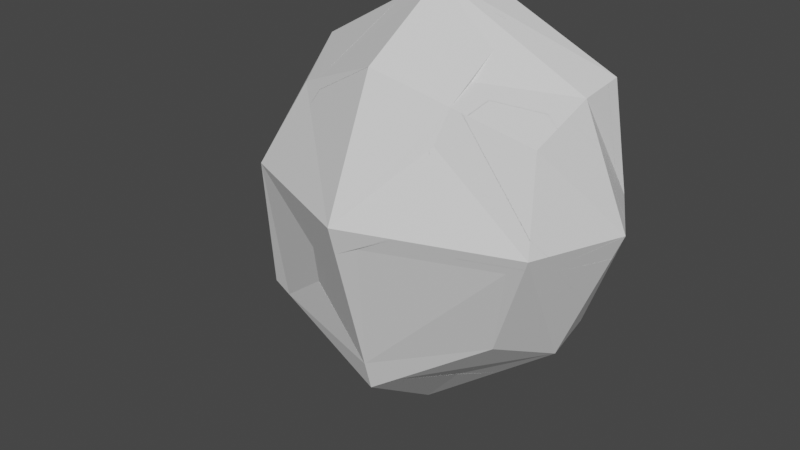 # Source: block_breack_02.blend  (saved by Blender 3.6.13; exported with 4.5.12 LTS)
import bpy
from mathutils import Matrix  # noqa: F401  (used for matrix-valued properties, if any)

bpy.ops.wm.read_factory_settings(use_empty=True)
scene = bpy.context.scene
scene.name = 'Scene'

# ---- collections
col_collection = bpy.data.collections.new('Collection'); scene.collection.children.link(col_collection)

# ---- materials (node trees are filled in below, after node groups)
mat_material_001 = bpy.data.materials.new('Material.001')
mat_material_001.alpha_threshold = 0.0
mat_material_001.use_transparent_shadow = False
mat_material_001.roughness = 0.5
mat_material_001.line_color = (0.0, 0.0, 0.0, 1.0)

# ---- material node trees
mat_material_001.use_nodes = True; mat_material_001.node_tree.nodes.clear()
_N = mat_material_001.node_tree.nodes; _L = mat_material_001.node_tree.links
n0 = _N.new('ShaderNodeOutputMaterial'); n0.name = 'Material Output'; n0.location = (300, 300)
n1 = _N.new('ShaderNodeBsdfPrincipled'); n1.name = 'Principled BSDF'; n1.location = (10, 300)
n1.distribution = 'GGX'
n1.subsurface_method = 'RANDOM_WALK_SKIN'
n1.inputs[3].default_value = 1.45
n1.inputs[27].default_value = (0.0, 0.0, 0.0, 1.0)
n1.inputs[28].default_value = 1.0
_L.new(n1.outputs[0], n0.inputs[0])
n0.is_active_output = True

# ---- world
world_world = bpy.data.worlds.new('World'); scene.world = world_world
world_world.use_nodes = True; world_world.node_tree.nodes.clear()
_N = world_world.node_tree.nodes; _L = world_world.node_tree.links
n0 = _N.new('ShaderNodeOutputWorld'); n0.name = 'World Output'; n0.location = (300, 300)
n1 = _N.new('ShaderNodeBackground'); n1.name = 'Background'; n1.location = (10, 300)
n1.inputs[0].default_value = (0.05088, 0.05088, 0.05088, 1.0)
_L.new(n1.outputs[0], n0.inputs[0])
n0.is_active_output = True
world_world.color = (0.05088, 0.05088, 0.05088)
world_world.use_sun_shadow = False
world_world.sun_shadow_jitter_overblur = 0.0

# ---- meshes
me_msh_rock_all_cell_027 = bpy.data.meshes.new('msh_rock_all_cell.027')
me_msh_rock_all_cell_027.from_pydata([(-0.2072, -0.2632, 0.5527), (0.232, -0.3371, -0.1258), (0.232, 0.2967, -0.5407), (0.2386, -0.4053, 0.1035), (0.4165, -0.2976, -0.001365), (0.7413, 0.1847, -0.06339), (0.6603, 0.07196, -0.04452), (0.2309, 0.4458, -0.4342), (-0.1462, 0.3832, -0.3507), (-0.6831, 0.1241, 0.005782), (-0.4181, 0.2967, -0.2327), (-0.8043, 0.05658, 0.09888), (0.643, 0.2967, -0.2211), (-0.2277, -0.3364, 0.5371), (-0.2194, -0.3371, 0.5297), (-0.6886, -0.1795, 0.1868), (0.2386, -0.4053, 0.1035), (0.4165, -0.2976, -0.001365), (0.6603, 0.07196, -0.04452), (0.2309, 0.4458, -0.4342), (-0.1462, 0.3832, -0.3507), (-0.6831, 0.1241, 0.005782), (-0.4181, 0.2967, -0.2327), (-0.8043, 0.05658, 0.09888), (0.7413, 0.1847, -0.06339), (0.643, 0.2967, -0.2211), (-0.2194, -0.3371, 0.5297), (-0.6886, -0.1795, 0.1868), (-0.2277, -0.3364, 0.5371), (-0.2073, -0.2606, 0.5533), (-0.09458, 0.02409, 0.7039), (0.2297, 0.5964, -0.3266), (0.8572, 0.4162, 0.03157), (0.8468, 0.3356, -0.03458), (0.2131, 0.5964, 0.9155), (0.918, 0.5964, 0.1379), (-0.72, 0.5964, 0.2729), (0.7436, 0.1875, -0.06367), (0.8417, 0.2967, -0.06658), (-0.687, 0.1261, 0.006341), (-0.4244, 0.2967, -0.2297), (-0.8063, 0.05973, 0.0979), (0.6475, 0.2967, -0.2176), (0.2309, 0.4472, -0.4332), (-0.1498, 0.384, -0.3489), (-0.9624, 0.5697, 0.05929), (-0.9507, 0.5964, 0.07432), (-0.9142, 0.2406, 0.03903), (-0.9496, 0.2967, 0.01909), (0.2131, 0.5964, 0.9155), (0.918, 0.5964, 0.1379), (0.7436, 0.1875, -0.06367), (0.8417, 0.2967, -0.06658), (-0.687, 0.1261, 0.006341), (-0.4244, 0.2967, -0.2297), (0.6475, 0.2967, -0.2176), (0.2309, 0.4472, -0.4332), (-0.1498, 0.384, -0.3489), (-0.9624, 0.5697, 0.05929), (-0.9507, 0.5964, 0.07432), (-0.9496, 0.2967, 0.01909), (-0.8063, 0.05973, 0.0979), (-0.72, 0.5964, 0.2729), (0.8572, 0.4162, 0.03157), (0.8468, 0.3356, -0.03458), (-0.9142, 0.2406, 0.03903)], [], [(0, 28, 26, 16, 17, 18, 24), (21, 23, 0, 24, 25, 7, 20, 22), (12, 5, 6, 4, 1, 2), (27, 11, 9, 10, 2, 1), (2, 10, 8, 19), (12, 2, 19), (1, 3, 14, 13, 27), (3, 1, 4), (15, 28, 0, 23), (49, 30, 64, 63, 50), (30, 49, 62), (52, 64, 30, 29, 51), (31, 59, 36, 34, 35), (57, 56, 55, 51, 29, 61, 53, 54), (42, 38, 37), (60, 40, 39, 41, 65), (44, 40, 60, 58, 59, 31, 43), (31, 35, 32, 33, 38, 42, 43), (30, 62, 46, 45, 48, 47, 61, 29)])
_k = set([(3, 4), (3, 14), (4, 6), (5, 6), (5, 12), (7, 20), (7, 25), (8, 10), (8, 19), (9, 10), (9, 11), (11, 27), (12, 19), (13, 14), (13, 27), (15, 23), (15, 28), (16, 17), (16, 26), (17, 18), (18, 24), (20, 22), (21, 22), (21, 23), (24, 25), (26, 28), (32, 33), (32, 35), (33, 38), (34, 35), (34, 36), (36, 59), (37, 38), (37, 42), (39, 40), (39, 41), (40, 44), (41, 65), (42, 43), (43, 44), (45, 46), (45, 48), (46, 62), (47, 48), (47, 61), (49, 50), (49, 62), (50, 63), (51, 52), (51, 55), (52, 64), (53, 54), (53, 61), (54, 57), (55, 56), (56, 57), (58, 59), (58, 60), (60, 65), (63, 64)])
me_msh_rock_all_cell_027.attributes.new('sharp_edge', 'BOOLEAN', 'EDGE').data.foreach_set('value', [ (min(e.vertices), max(e.vertices)) in _k for e in me_msh_rock_all_cell_027.edges])
_uv = me_msh_rock_all_cell_027.uv_layers.new(name='UVMap')
_uv.uv.foreach_set('vector', [1.0, 1.0, 0.864, 0.864, 0.8698, 0.8627, 0.3929, 0.05081, 0.4846, 0.1654, 0.5222, 0.4499, 0.5387, 0.5387, 0.3849, 0.07464, 0.3952, 0.0, 1.0, 0.0, 1.0, 0.5387, 0.8408, 0.5721, 0.9172, 0.5187, 0.9924, 0.3815, 0.3372, 0.2519, 0.2993, 0.625, 0.3135, 0.651, 0.3057, 0.6763, 0.2769, 0.75, 0.25, 0.75, 0.25, 0.625, 0.1428, 0.75, 0.1383, 0.6895, 0.1538, 0.6696, 0.1854, 0.625, 0.25, 0.625, 0.25, 0.75, 0.25, 0.625, 0.1854, 0.625, 0.2138, 0.5936, 0.25, 0.5628, 0.2993, 0.625, 0.25, 0.625, 0.25, 0.5628, 0.375, 0.875, 0.3955, 0.875, 0.4236, 0.9322, 0.4242, 0.9333, 0.375, 0.9822, 0.3955, 0.875, 0.375, 0.875, 0.375, 0.8481, 0.6755, 0.5124, 1.0, 0.864, 1.0, 1.0, 0.3952, 0.3952, 0.92, 0.92, 0.0, 0.0, 0.5706, 0.0, 0.6972, 0.1509, 0.9836, 0.4639, 1.0, 0.0, 1.0, 0.92, 0.08024, 0.0, 0.7284, 0.5778, 0.5706, 0.5706, 0.0, 0.0, 1.0, 0.0, 1.0, 0.5395, 0.375, 0.375, 0.375, 0.2623, 0.3988, 0.2824, 0.4657, 0.3698, 0.375, 0.4573, 0.3861, 0.3799, 0.6002, 0.5183, 0.7276, 0.572, 0.5395, 0.5395, 0.0, 0.0, 0.6069, 0.0, 0.6905, 0.0734, 0.9131, 0.2488, 0.2999, 0.625, 0.3232, 0.625, 0.3137, 0.6503, 0.1325, 0.625, 0.1847, 0.625, 0.1534, 0.6691, 0.1383, 0.6887, 0.134, 0.6401, 0.2135, 0.5933, 0.1847, 0.625, 0.1325, 0.625, 0.1361, 0.5131, 0.1373, 0.5, 0.25, 0.5, 0.25, 0.5622, 0.25, 0.5, 0.3323, 0.5, 0.3262, 0.5722, 0.3241, 0.6079, 0.3232, 0.625, 0.2999, 0.625, 0.25, 0.5622, 1.0, 0.0, 1.0, 0.9198, 0.4503, 0.3702, 0.3531, 0.2302, 0.7795, 0.2224, 0.9068, 0.2546, 0.3931, 0.0, 1.0, 0.0])
me_msh_rock_all_cell_027.materials.append(mat_material_001)
me_msh_rock_all_cell_027.update()
me_msh_rock_all_cell_028 = bpy.data.meshes.new('msh_rock_all_cell.028')
me_msh_rock_all_cell_028.from_pydata([(-0.5438, 0.04724, 0.2942), (0.3475, -0.05493, -0.5585), (0.3928, -0.01482, -0.5799), (0.4456, 0.036, -0.5482), (0.3404, 0.04724, 0.7892), (0.4421, 0.04724, -0.557), (0.4456, 0.04724, -0.5533), (0.4115, 0.04724, -0.5888), (-0.2495, 0.04724, -0.2824), (-0.7265, 0.01222, -0.06114), (-0.7387, -0.01687, -0.05538), (-0.7117, 0.04724, -0.06792), (0.4455, 0.04724, -0.3844), (0.4387, 0.04724, -0.2931), (0.4013, 0.04724, 0.2065), (0.3882, 0.04724, 0.3803), (-0.7431, -0.02741, -0.05323), (-0.7114, -0.04602, 0.03576), (-0.5594, -0.102, 0.2686), (0.06891, -0.2281, 0.6211), (0.3401, 0.03146, 0.7885), (0.3579, 0.04724, 0.7814), (-0.282, -0.1565, 0.4178), (-0.2495, 0.04724, -0.2824), (-0.7117, 0.04724, -0.06792), (0.4455, 0.04724, -0.3844), (0.4387, 0.04724, -0.2931), (0.4013, 0.04724, 0.2065), (0.3882, 0.04724, 0.3803), (-0.7387, -0.01687, -0.05538), (-0.7431, -0.02741, -0.05323), (-0.7114, -0.04602, 0.03576), (-0.7265, 0.01222, -0.06114), (0.06891, -0.2281, 0.6211), (0.3401, 0.03146, 0.7885), (0.3579, 0.04724, 0.7814), (0.4115, 0.04724, -0.5888), (-0.5594, -0.102, 0.2686), (-0.282, -0.1565, 0.4178), (0.4456, 0.04724, -0.5533), (0.4421, 0.04724, -0.557), (-0.3914, -0.7025, 0.05904), (0.3457, -0.05673, -0.5587), (-0.07627, -0.6596, -0.636), (-0.5752, -0.2525, 0.2428), (-0.3347, -0.9895, -0.4673), (-0.45, -0.9044, -0.3926), (-0.5658, -0.8186, -0.3171), (-0.7871, -0.3423, -0.173), (-0.8048, -0.2182, -0.1096), (-0.8124, -0.2525, -0.1215), (-0.775, -0.08141, -0.0623), (-0.7441, -0.0294, -0.05313), (-0.2196, -0.7157, 0.1528), (0.05207, -0.2525, 0.6105), (0.06696, -0.23, 0.6199), (-0.261, -0.8102, -0.04802), (-0.2358, -0.7433, 0.1256), (-0.7136, -0.04725, 0.03238), (-0.5596, -0.1038, 0.2683), (-0.2859, -0.1578, 0.4155), (-0.3347, -0.9895, -0.4673), (-0.45, -0.9044, -0.3926), (-0.5658, -0.8186, -0.3171), (-0.7871, -0.3423, -0.173), (-0.8048, -0.2182, -0.1096), (-0.8124, -0.2525, -0.1215), (-0.775, -0.08141, -0.0623), (-0.7441, -0.0294, -0.05313), (-0.2196, -0.7157, 0.1528), (0.05207, -0.2525, 0.6105), (-0.2358, -0.7433, 0.1256), (-0.7136, -0.04725, 0.03238), (-0.5596, -0.1038, 0.2683), (-0.261, -0.8102, -0.04802), (0.06696, -0.23, 0.6199), (-0.2859, -0.1578, 0.4155)], [], [(3, 40, 39), (36, 40, 3, 2), (2, 29, 32, 23, 36), (23, 32, 24), (3, 39, 25), (26, 3, 25), (27, 2, 3, 26), (28, 1, 2, 27), (29, 2, 1, 30), (34, 33, 1, 28, 35), (37, 0, 11, 9, 10, 16, 31), (11, 0, 4, 21, 15, 14, 13, 12, 6, 5, 7, 8), (21, 4, 20), (20, 4, 0, 37, 38, 19), (22, 18, 17, 30, 1, 33), (69, 71, 74, 61, 43, 42, 75, 70), (62, 43, 61), (64, 43, 62, 63), (65, 43, 64, 66), (68, 42, 43, 65, 67), (72, 52, 51, 49, 50, 44, 73), (45, 56, 57, 41, 47, 46), (54, 44, 41, 57, 53), (73, 44, 54, 55, 76), (47, 41, 44, 50, 48), (60, 75, 42, 68, 58, 59)])
_k = set([(5, 6), (5, 7), (6, 12), (7, 8), (8, 11), (9, 10), (9, 11), (10, 16), (12, 13), (13, 14), (14, 15), (15, 21), (16, 31), (17, 18), (17, 30), (18, 22), (19, 20), (19, 38), (20, 21), (22, 33), (23, 24), (23, 36), (24, 32), (25, 26), (25, 39), (26, 27), (27, 28), (28, 35), (29, 30), (29, 32), (31, 37), (33, 34), (34, 35), (36, 40), (37, 38), (39, 40), (45, 46), (45, 56), (46, 47), (47, 48), (48, 50), (49, 50), (49, 51), (51, 52), (52, 72), (53, 54), (53, 57), (54, 55), (55, 76), (56, 57), (58, 59), (58, 68), (59, 60), (60, 75), (61, 62), (61, 74), (62, 63), (63, 64), (64, 66), (65, 66), (65, 67), (67, 68), (69, 70), (69, 71), (70, 75), (71, 74), (72, 73), (73, 76)])
me_msh_rock_all_cell_028.attributes.new('sharp_edge', 'BOOLEAN', 'EDGE').data.foreach_set('value', [ (min(e.vertices), max(e.vertices)) in _k for e in me_msh_rock_all_cell_028.edges])
_uv = me_msh_rock_all_cell_028.uv_layers.new(name='UVMap')
_uv.uv.foreach_set('vector', [1.0, 0.0, 1.0, 0.1848, 0.816, 0.0, 1.0, 0.5557, 0.1848, 0.1848, 0.0, 0.0, 1.0, 0.0, 0.0, 0.0, 0.7418, 0.0, 1.0, 0.2605, 1.0, 0.5665, 0.5557, 0.5557, 0.5665, 0.5665, 0.2605, 0.2605, 0.5644, 0.2699, 1.0, 0.0, 1.0, 0.184, 0.8172, 0.0, 1.0, 0.8161, 1.0, 1.0, 0.8172, 0.8172, 0.4457, 0.0, 1.0, 0.0, 1.0, 1.0, 0.8161, 0.8161, 0.3282, 0.0, 1.0, 0.0, 1.0, 1.0, 0.4457, 0.4457, 1.0, 0.2582, 1.0, 1.0, 0.0, 0.0, 0.7369, 0.0, 0.8315, 0.7954, 0.1562, 0.0, 1.0, 0.0, 1.0, 0.6718, 0.8779, 0.8366, 0.625, 0.1878, 0.625, 0.25, 0.5626, 0.25, 0.5645, 0.2346, 0.5662, 0.2218, 0.5668, 0.2171, 0.5819, 0.2086, 0.5626, 0.25, 0.625, 0.25, 0.625, 0.375, 0.625, 0.377, 0.5846, 0.3803, 0.567, 0.3817, 0.5155, 0.3854, 0.5055, 0.3859, 0.4898, 0.3866, 0.4895, 0.3863, 0.4873, 0.3832, 0.5208, 0.3108, 0.748, 0.5, 0.75, 0.5, 0.75, 0.5066, 0.75, 0.5066, 0.75, 0.5, 0.875, 0.5, 0.875, 0.5622, 0.8361, 0.5851, 0.7867, 0.6148, 0.6483, 0.3015, 0.6127, 0.04067, 0.7154, 0.5697, 0.7369, 0.7369, 1.0, 1.0, 0.1562, 0.1562, 0.491, 0.491, 0.5205, 0.4697, 0.688, 0.4179, 1.0, 0.5226, 1.0, 1.0, 1.0, 1.0, 0.1566, 0.1566, 0.1853, 0.1634, 1.0, 0.646, 1.0, 1.0, 0.5226, 0.5226, 1.0, 0.3268, 1.0, 1.0, 0.646, 0.646, 0.6753, 0.5363, 1.0, 0.3102, 1.0, 1.0, 0.3268, 0.3268, 0.7692, 0.303, 0.2628, 0.0, 1.0, 0.0, 1.0, 1.0, 0.3102, 0.3102, 0.2665, 0.08605, 0.5813, 0.208, 0.5668, 0.2163, 0.5665, 0.1934, 0.5664, 0.1387, 0.5665, 0.125, 0.625, 0.125, 0.625, 0.187, 0.5127, 0.9608, 0.5936, 0.9697, 0.625, 0.9722, 0.625, 1.0, 0.546, 1.0, 0.528, 0.9793, 0.7888, 0.625, 0.875, 0.625, 0.875, 0.75, 0.8472, 0.75, 0.8431, 0.7419, 0.875, 0.563, 0.875, 0.625, 0.7888, 0.625, 0.7869, 0.6156, 0.8366, 0.5856, 0.546, 0.0, 0.625, 0.0, 0.625, 0.125, 0.5665, 0.125, 0.5605, 0.1045, 0.6505, 0.3029, 1.0, 0.1566, 1.0, 1.0, 0.2628, 0.2628, 0.4235, 0.2835, 0.9597, 0.3877])
me_msh_rock_all_cell_028.materials.append(mat_material_001)
me_msh_rock_all_cell_028.update()
me_msh_rock_all_cell_017 = bpy.data.meshes.new('msh_rock_all_cell.017')
me_msh_rock_all_cell_017.from_pydata([(0.4852, -0.2705, -0.3414), (0.6706, 0.4793, -0.4155), (-0.8105, -0.3794, -0.2401), (-0.6982, -0.09423, -0.08958), (0.669, 0.1795, -0.5252), (-0.1471, 0.3817, 0.4901), (-0.2194, 0.4668, 0.463), (-0.6261, -0.2401, 0.1882), (-0.2737, 0.4157, 0.4314), (0.9133, 0.3681, 0.3132), (0.8264, 0.4793, 0.2779), (-0.1947, 0.4793, 0.4542), (-0.3657, -0.523, -0.6886), (-0.1861, -0.4143, -0.7945), (-0.8275, -0.4543, -0.2592), (0.1388, 0.06841, -0.8569), (0.05689, -0.0457, -0.8377), (0.2538, 0.2988, -0.7622), (0.2385, 0.1795, -0.86), (-0.3879, 0.4793, 0.1197), (0.3147, 0.4793, -0.6557), (-0.2762, 0.4793, 0.3747), (-0.2645, 0.4793, 0.4006), (-0.2544, 0.4793, 0.4225), (-0.2433, 0.4793, 0.4338), (-0.7308, -0.5964, 0.0985), (-0.3385, -0.8073, 0.2684), (0.03395, -0.7313, 0.4594), (-0.1977, -0.7704, 0.3415), (0.6808, -0.4591, 0.3521), (0.7661, -0.4231, 0.3378), (0.8011, -0.3629, 0.332), (1.01, 0.1795, 0.2972), (1.001, 0.2393, 0.2985), (-0.2194, 0.4793, 0.4576), (-0.7677, -0.5441, -0.0313), (-0.8308, -0.4543, -0.2544), (0.9133, 0.3681, 0.3132), (0.8264, 0.4793, 0.2779), (-0.3879, 0.4793, 0.1197), (-0.2762, 0.4793, 0.3747), (-0.8308, -0.4543, -0.2544), (-0.8275, -0.4543, -0.2592), (-0.3657, -0.523, -0.6886), (0.1388, 0.06841, -0.8569), (0.05689, -0.0457, -0.8377), (0.2385, 0.1795, -0.86), (0.2538, 0.2988, -0.7622), (0.3147, 0.4793, -0.6557), (-0.3385, -0.8073, 0.2684), (-0.1977, -0.7704, 0.3415), (0.7661, -0.4231, 0.3378), (0.8011, -0.3629, 0.332), (1.01, 0.1795, 0.2972), (1.001, 0.2393, 0.2985), (-0.1947, 0.4793, 0.4542), (-0.2194, 0.4793, 0.4576), (-0.7677, -0.5441, -0.0313), (-0.2645, 0.4793, 0.4006), (-0.2544, 0.4793, 0.4225), (-0.2433, 0.4793, 0.4338), (-0.7308, -0.5964, 0.0985), (-0.1861, -0.4143, -0.7945), (0.03395, -0.7313, 0.4594), (0.6808, -0.4591, 0.3521)], [], [(42, 41, 2, 44, 45, 13, 43), (49, 50, 63, 5, 7, 61), (46, 44, 2, 39, 48, 47), (3, 39, 2), (3, 40, 39), (7, 58, 40, 3), (8, 59, 58, 7), (8, 60, 59), (6, 8, 5), (8, 7, 5), (2, 41, 57, 3), (5, 63, 64), (54, 37, 5, 64, 51, 52, 53), (56, 6, 5, 55), (60, 8, 6, 56), (57, 61, 7, 3), (18, 4, 0, 62, 16, 15), (20, 1, 4, 18, 17), (14, 12, 26, 25, 35, 36), (62, 0, 30, 29, 27, 28, 26, 12), (0, 4, 32, 31, 30), (32, 4, 1, 38, 9, 33), (55, 5, 37, 10), (19, 21, 22, 23, 24, 34, 11, 38, 1, 20)])
_k = set([(9, 33), (9, 38), (10, 37), (10, 55), (11, 34), (11, 38), (12, 14), (12, 62), (13, 43), (13, 45), (14, 36), (15, 16), (15, 18), (16, 62), (17, 18), (17, 20), (19, 20), (19, 21), (21, 22), (22, 23), (23, 24), (24, 34), (25, 26), (25, 35), (26, 28), (27, 28), (27, 29), (29, 30), (30, 31), (31, 32), (32, 33), (35, 36), (37, 54), (39, 40), (39, 48), (40, 58), (41, 42), (41, 57), (42, 43), (44, 45), (44, 46), (46, 47), (47, 48), (49, 50), (49, 61), (50, 63), (51, 52), (51, 64), (52, 53), (53, 54), (55, 56), (56, 60), (57, 61), (58, 59), (59, 60), (63, 64)])
me_msh_rock_all_cell_017.attributes.new('sharp_edge', 'BOOLEAN', 'EDGE').data.foreach_set('value', [ (min(e.vertices), max(e.vertices)) in _k for e in me_msh_rock_all_cell_017.edges])
_uv = me_msh_rock_all_cell_017.uv_layers.new(name='UVMap')
_uv.uv.foreach_set('vector', [0.8575, 0.002502, 0.8619, 0.0, 1.0, 0.0, 1.0, 0.5385, 0.8391, 0.5058, 0.4271, 0.05893, 0.3244, 0.03549, 0.5677, 0.08581, 0.7326, 0.1142, 1.0, 0.1443, 1.0, 1.0, 0.0, 0.0, 0.5248, 0.0, 0.6636, 0.5718, 0.5385, 0.5385, 0.0, 0.0, 0.9447, 0.0, 0.9889, 0.5191, 0.7921, 0.5397, 1.0, 0.0, 0.9447, 0.9447, 0.0, 0.0, 0.0, 0.0, 0.9193, 0.0, 0.9194, 0.9194, 1.0, 0.0, 1.0, 0.9346, 0.9193, 0.9193, 0.0, 0.0, 1.0, 0.0, 1.0, 0.5583, 0.9346, 0.9346, 0.0, 0.0, 0.0, 0.0, 0.5581, 0.0, 0.5583, 0.5583, 0.0, 0.0, 1.0, 0.0, 1.0, 1.0, 0.0, 0.0, 1.0, 0.0, 1.0, 1.0, 1.0, 0.0, 0.9836, 0.1473, 0.4546, 0.0, 0.0, 0.0, 1.0, 1.0, 0.1443, 0.1443, 1.0, 0.3538, 0.9006, 0.1033, 1.0, 0.1721, 1.0, 1.0, 0.3538, 0.3538, 0.3826, 0.2871, 0.4298, 0.2598, 0.8542, 0.09687, 0.8019, 0.0, 1.0, 0.0, 1.0, 1.0, 0.3404, 0.3404, 0.5581, 0.5581, 0.0, 0.0, 1.0, 0.0, 1.0, 0.1981, 0.4546, 0.4546, 0.4752, 0.0, 1.0, 0.0, 1.0, 1.0, 0.3233, 0.625, 0.375, 0.625, 0.375, 0.75, 0.2771, 0.75, 0.3058, 0.6764, 0.3137, 0.6508, 0.3324, 0.5, 0.375, 0.5, 0.375, 0.625, 0.3233, 0.625, 0.3263, 0.5723, 0.4241, 0.9327, 0.3957, 0.875, 0.4814, 0.875, 0.4619, 0.9227, 0.4484, 0.9266, 0.4243, 0.9332, 0.375, 0.8479, 0.375, 0.75, 0.4788, 0.75, 0.4822, 0.7606, 0.498, 0.835, 0.486, 0.8586, 0.4814, 0.875, 0.3957, 0.875, 0.375, 0.75, 0.375, 0.625, 0.4776, 0.625, 0.4792, 0.7363, 0.4788, 0.75, 0.4776, 0.625, 0.375, 0.625, 0.375, 0.5, 0.462, 0.5, 0.472, 0.5483, 0.4763, 0.6036, 0.3404, 0.0, 0.0, 0.0, 0.8279, 0.0, 0.7597, 0.6693, 0.4658, 0.37, 0.4839, 0.3811, 0.4857, 0.3823, 0.4872, 0.3832, 0.488, 0.3844, 0.4896, 0.3868, 0.4892, 0.3894, 0.462, 0.5, 0.375, 0.5, 0.375, 0.4574])
me_msh_rock_all_cell_017.materials.append(mat_material_001)
me_msh_rock_all_cell_017.update()
me_msh_rock_all_cell_018 = bpy.data.meshes.new('msh_rock_all_cell.018')
me_msh_rock_all_cell_018.from_pydata([(0.05087, 0.4477, -0.5297), (-0.3723, -0.1558, -0.6065), (0.2205, 0.4542, -0.4906), (0.1482, 0.5385, -0.5168), (0.09379, 0.4862, -0.5491), (-0.2579, -0.1684, -0.7928), (0.01136, -0.382, 0.3895), (0.03605, 0.2518, 0.8064), (0.03605, -0.7969, -0.5057), (-0.6073, -0.5304, -0.5057), (-0.4175, -0.5258, -0.7975), (-0.631, -0.4867, -0.4379), (-0.3623, -0.5245, -0.8822), (0.1697, -0.699, -0.6393), (0.03018, -0.7356, -0.7119), (-0.5818, -0.3663, -0.1568), (-0.5575, -0.3071, -0.0185), (-0.532, -0.2395, 0.1571), (-0.3001, 0.1552, 0.5469), (-0.2285, 0.2742, 0.6521), (-0.2434, 0.2518, 0.6426), (0.4015, -0.66, -0.5211), (0.4065, -0.664, -0.5057), (0.5033, -0.382, 0.01654), (0.5497, -0.2903, 0.2404), (0.5399, -0.07958, 0.3347), (0.543, 0.1299, 0.475), (-0.2235, 0.2791, 0.6552), (-0.2153, 0.287, 0.6603), (0.04204, 0.5332, 0.8191), (0.06265, 0.5515, 0.8108), (0.1409, 0.5515, -0.23), (0.1727, 0.5515, 0.1013), (0.1482, 0.5515, -0.3269), (0.1901, 0.5515, 0.4097), (0.4492, 0.2518, 0.6035), (0.3757, 0.3441, 0.6585), (0.2087, 0.5515, 0.745), (-0.6073, -0.5304, -0.5057), (-0.631, -0.4867, -0.4379), (0.1697, -0.699, -0.6393), (0.03018, -0.7356, -0.7119), (-0.5818, -0.3663, -0.1568), (-0.5575, -0.3071, -0.0185), (-0.532, -0.2395, 0.1571), (-0.3001, 0.1552, 0.5469), (-0.2434, 0.2518, 0.6426), (0.4015, -0.66, -0.5211), (0.4065, -0.664, -0.5057), (0.5033, -0.382, 0.01654), (0.5497, -0.2903, 0.2404), (0.5399, -0.07958, 0.3347), (0.543, 0.1299, 0.475), (-0.2235, 0.2791, 0.6552), (-0.2153, 0.287, 0.6603), (0.04204, 0.5332, 0.8191), (0.06265, 0.5515, 0.8108), (0.4492, 0.2518, 0.6035), (0.3757, 0.3441, 0.6585), (-0.2285, 0.2742, 0.6521), (0.1409, 0.5515, -0.23), (-0.4175, -0.5258, -0.7975), (-0.3623, -0.5245, -0.8822), (0.1482, 0.5515, -0.3269), (0.1727, 0.5515, 0.1013), (0.1901, 0.5515, 0.4097), (0.2087, 0.5515, 0.745)], [], [(1, 61, 9, 39), (5, 62, 61, 1), (51, 50, 49, 48, 47, 2, 52), (42, 1, 39), (0, 4, 1), (4, 5, 1), (5, 2, 47, 40, 41, 62), (0, 1, 42, 43, 44, 45, 46, 59), (53, 4, 0, 59), (3, 54, 55, 56, 60), (3, 4, 53, 54), (63, 64, 2, 3), (2, 64, 65), (57, 52, 2, 65, 37, 58), (3, 60, 63), (31, 30, 66, 34, 32, 33), (38, 8, 6, 17, 16, 15, 11), (6, 7, 20, 18, 17), (35, 7, 6, 24, 25, 26), (66, 30, 29, 7, 35, 36), (27, 19, 20, 7, 29, 28), (14, 8, 38, 10, 12), (8, 14, 13, 21, 22), (6, 8, 22, 23, 24), (3, 2, 5, 4)])
_k = set([(9, 39), (9, 61), (10, 12), (10, 38), (11, 15), (11, 38), (12, 14), (13, 14), (13, 21), (15, 16), (16, 17), (17, 18), (18, 20), (19, 20), (19, 27), (21, 22), (22, 23), (23, 24), (24, 25), (25, 26), (26, 35), (27, 28), (28, 29), (29, 30), (30, 31), (31, 33), (32, 33), (32, 34), (34, 66), (35, 36), (36, 66), (37, 58), (37, 65), (39, 42), (40, 41), (40, 47), (41, 62), (42, 43), (43, 44), (44, 45), (45, 46), (46, 59), (47, 48), (48, 49), (49, 50), (50, 51), (51, 52), (52, 57), (53, 54), (53, 59), (54, 55), (55, 56), (56, 60), (57, 58), (60, 63), (61, 62), (63, 64), (64, 65)])
me_msh_rock_all_cell_018.attributes.new('sharp_edge', 'BOOLEAN', 'EDGE').data.foreach_set('value', [ (min(e.vertices), max(e.vertices)) in _k for e in me_msh_rock_all_cell_018.edges])
_uv = me_msh_rock_all_cell_018.uv_layers.new(name='UVMap')
_uv.uv.foreach_set('vector', [1.0, 0.0, 1.0, 0.5354, 0.5851, 0.127, 0.5214, 0.0, 1.0, 0.0, 1.0, 0.5248, 0.5354, 0.5354, 0.0, 0.0, 0.6065, 0.3039, 0.5722, 0.03395, 0.6427, 0.263, 0.8594, 0.8482, 0.8563, 0.8563, 0.0, 0.0, 0.7095, 0.0, 0.6954, 0.0, 1.0, 0.0, 1.0, 0.4786, 0.0, 0.0, 1.0, 0.0, 1.0, 1.0, 0.0, 0.0, 1.0, 0.0, 1.0, 1.0, 1.0, 1.0, 0.0, 0.0, 0.8563, 0.0, 0.7821, 0.1258, 0.836, 0.3248, 0.5248, 0.5248, 1.0, 0.0, 1.0, 1.0, 0.6954, 0.6954, 0.7155, 0.6017, 0.734, 0.4828, 0.2186, 0.2186, 0.1601, 0.03876, 0.1554, 0.0, 0.8489, 0.8489, 0.0, 0.0, 1.0, 0.0, 1.0, 0.8446, 1.0, 0.0, 1.0, 0.849, 0.2198, 0.1832, 0.1738, 0.1313, 0.7932, 0.0, 0.0, 0.0, 1.0, 0.0, 1.0, 0.8489, 0.849, 0.849, 0.2058, 0.0, 1.0, 0.3399, 1.0, 1.0, 0.0, 0.0, 1.0, 1.0, 0.3399, 0.3399, 1.0, 0.3383, 0.7268, 0.196, 1.0, 0.2905, 1.0, 1.0, 0.3383, 0.3383, 0.1519, 0.09193, 0.5433, 0.1556, 1.0, 0.0, 1.0, 0.2068, 0.7942, 0.0, 0.519, 0.3855, 0.625, 0.3773, 0.625, 0.394, 0.5879, 0.3914, 0.5547, 0.3892, 0.5085, 0.3861, 0.5, 0.9553, 0.5, 0.875, 0.625, 0.875, 0.625, 0.9719, 0.5933, 0.9694, 0.5662, 0.9662, 0.5124, 0.9606, 0.75, 0.75, 0.75, 0.625, 0.7884, 0.625, 0.7976, 0.6465, 0.8469, 0.75, 0.7023, 0.625, 0.75, 0.625, 0.75, 0.75, 0.6876, 0.75, 0.6889, 0.7036, 0.6904, 0.6536, 0.731, 0.5, 0.7477, 0.5, 0.75, 0.5076, 0.75, 0.625, 0.7023, 0.625, 0.7116, 0.5861, 0.7859, 0.6136, 0.7866, 0.6157, 0.7884, 0.625, 0.75, 0.625, 0.75, 0.5076, 0.7848, 0.6103, 0.4815, 0.875, 0.5, 0.875, 0.5, 0.9553, 0.4701, 0.93, 0.462, 0.9228, 0.5, 0.875, 0.4815, 0.875, 0.4861, 0.8587, 0.4982, 0.8352, 0.5, 0.8349, 0.625, 0.875, 0.5, 0.875, 0.5, 0.8349, 0.5871, 0.8194, 0.625, 0.8126, 0.0, 0.0, 1.0, 0.0, 1.0, 1.0, 1.0, 1.0])
me_msh_rock_all_cell_018.materials.append(mat_material_001)
me_msh_rock_all_cell_018.update()
me_msh_rock_all_cell_021 = bpy.data.meshes.new('msh_rock_all_cell.021')
me_msh_rock_all_cell_021.from_pydata([(0.3328, -0.5315, -0.1168), (0.4471, -0.5431, -0.3017), (0.3746, -0.3976, -0.5799), (0.755, 0.07237, -0.03883), (0.7981, 0.1098, -0.05953), (-0.4724, 0.1748, 0.09033), (-0.2395, 0.1748, 0.4221), (0.8074, 0.1748, -0.06358), (0.8178, 0.1748, -0.06867), (0.7478, 0.1748, -0.2233), (-0.3364, 0.09965, 0.4667), (-0.3046, 0.1748, 0.4523), (-0.3844, -0.02901, 0.4322), (-0.3684, 0.04537, 0.4575), (-0.4054, -0.125, 0.3989), (-0.3807, -0.2127, 0.3486), (0.6822, 0.1748, -0.3678), (-0.2501, 0.1748, -1.01), (-0.5328, 0.1748, -0.4656), (-0.4963, 0.08852, -0.2896), (-0.573, 0.02562, 0.03815), (-0.5403, -0.05031, 0.1923), (-0.4785, -0.125, 0.2866), (-0.2395, 0.1748, 0.4221), (-0.3046, 0.1748, 0.4523), (-0.3364, 0.09965, 0.4667), (-0.3684, 0.04537, 0.4575), (-0.3844, -0.02901, 0.4322), (-0.4054, -0.125, 0.3989), (-0.3807, -0.2127, 0.3486), (0.7478, 0.1748, -0.2233), (0.6822, 0.1748, -0.3678), (-0.2501, 0.1748, -1.01), (-0.5328, 0.1748, -0.4656), (-0.4963, 0.08852, -0.2896), (-0.573, 0.02562, 0.03815), (-0.5403, -0.05031, 0.1923), (-0.4785, -0.125, 0.2866), (0.8178, 0.1748, -0.06867), (0.8074, 0.1748, -0.06358), (-0.3717, -0.575, -1.046), (-0.609, 0.1748, -1.167), (-0.5555, -0.125, -1.23), (-0.2596, -0.7588, -0.01454), (0.3315, -0.5324, -0.1158), (0.4461, -0.5451, -0.3029), (0.3745, -0.3991, -0.5804), (0.2619, -0.6843, -0.7306), (-0.6745, -0.125, -0.01454), (0.07282, -0.8629, 0.05244), (-0.1587, -0.6916, 0.2032), (-0.3801, -0.2147, 0.3474), (0.3419, -0.9002, -0.3921), (0.09624, -0.9062, -0.01454), (0.2413, -0.7581, -0.7463), (-0.2528, 0.1748, -1.012), (-0.5739, 0.02421, 0.03766), (-0.5416, -0.05101, 0.1904), (-0.4989, 0.09336, -0.3047), (-0.4965, 0.08772, -0.2932), (-0.4803, -0.125, 0.2838), (-0.3797, 0.1748, -0.7674), (-0.5334, 0.1748, -0.4717), (-0.4877, 0.006175, -1.246), (-0.3376, -0.3635, -1.186), (-0.4473, -0.1795, -1.246), (-0.4817, -0.125, -1.265), (-0.2212, -0.6007, -1.098), (0.1708, -0.7341, -0.7999), (-0.4917, 0.09235, -1.233), (-0.4944, 0.1486, -1.225), (-0.483, 0.1748, -1.21), (0.07282, -0.8629, 0.05244), (-0.1587, -0.6916, 0.2032), (0.3419, -0.9002, -0.3921), (0.09624, -0.9062, -0.01454), (-0.3801, -0.2147, 0.3474), (-0.5739, 0.02421, 0.03766), (-0.5416, -0.05101, 0.1904), (-0.4989, 0.09336, -0.3047), (-0.4965, 0.08772, -0.2932), (-0.3376, -0.3635, -1.186), (-0.4473, -0.1795, -1.246), (-0.4817, -0.125, -1.265), (-0.2212, -0.6007, -1.098), (0.1708, -0.7341, -0.7999), (-0.4877, 0.006175, -1.246), (-0.4917, 0.09235, -1.233), (-0.4944, 0.1486, -1.225), (-0.483, 0.1748, -1.21), (-0.3797, 0.1748, -0.7674), (-0.2528, 0.1748, -1.012), (-0.4803, -0.125, 0.2838), (0.2413, -0.7581, -0.7463), (-0.5334, 0.1748, -0.4717)], [], [(23, 3, 39), (3, 4, 38, 39), (4, 30, 38), (3, 23, 24, 25), (3, 25, 26, 27), (29, 0, 3, 27, 28), (0, 1, 3), (1, 4, 3), (2, 32, 16), (35, 34, 33, 32, 2, 0, 29, 37, 36), (6, 7, 8, 9, 31, 17, 18, 5, 11), (2, 1, 0), (14, 12, 13, 10, 11, 5, 20, 21, 22), (30, 4, 1, 2, 16), (20, 5, 18, 19), (22, 15, 14), (44, 72, 75, 74, 45), (47, 46, 45, 74, 93), (44, 76, 73, 72), (45, 46, 44), (61, 94, 58), (83, 86, 47, 81, 82), (84, 81, 47, 85), (85, 47, 93), (86, 87, 46, 47), (87, 88, 89, 91, 46), (78, 77, 48, 92), (53, 49, 50, 43), (67, 40, 42, 66, 65, 64), (66, 42, 41, 71, 70, 69, 63), (68, 54, 52, 53, 43, 40, 67), (41, 62, 90, 55, 71), (41, 42, 48, 77, 80, 79, 62), (40, 43, 48, 42), (48, 43, 50, 51, 92), (60, 76, 44, 46, 91, 61, 58, 59, 56, 57)])
_k = set([(6, 7), (6, 11), (7, 8), (8, 9), (9, 31), (10, 11), (10, 13), (12, 13), (12, 14), (14, 15), (15, 22), (16, 30), (16, 32), (17, 18), (17, 31), (18, 19), (19, 20), (20, 21), (21, 22), (23, 24), (23, 39), (24, 25), (25, 26), (26, 27), (27, 28), (28, 29), (29, 37), (30, 38), (32, 33), (33, 34), (34, 35), (35, 36), (36, 37), (38, 39), (49, 50), (49, 53), (50, 51), (51, 92), (52, 53), (52, 54), (54, 68), (55, 71), (55, 90), (56, 57), (56, 59), (57, 60), (58, 59), (58, 94), (60, 76), (61, 91), (61, 94), (62, 79), (62, 90), (63, 66), (63, 69), (64, 65), (64, 67), (65, 66), (67, 68), (69, 70), (70, 71), (72, 73), (72, 75), (73, 76), (74, 75), (74, 93), (77, 78), (77, 80), (78, 92), (79, 80), (81, 82), (81, 84), (82, 83), (83, 86), (84, 85), (85, 93), (86, 87), (87, 88), (88, 89), (89, 91)])
me_msh_rock_all_cell_021.attributes.new('sharp_edge', 'BOOLEAN', 'EDGE').data.foreach_set('value', [ (min(e.vertices), max(e.vertices)) in _k for e in me_msh_rock_all_cell_021.edges])
_uv = me_msh_rock_all_cell_021.uv_layers.new(name='UVMap')
_uv.uv.foreach_set('vector', [0.328, 0.0, 1.0, 0.0, 1.0, 0.6703, 0.0, 0.0, 1.0, 0.0, 1.0, 0.5635, 0.6703, 0.6703, 0.0, 0.0, 0.5651, 0.0, 0.5635, 0.5635, 1.0, 0.0, 1.0, 0.672, 0.9419, 0.6579, 0.2625, 0.0, 1.0, 1.0, 0.2625, 0.2625, 0.5674, 0.2407, 1.0, 0.2297, 0.3249, 0.0, 1.0, 0.0, 1.0, 1.0, 0.2297, 0.2297, 0.2629, 0.09674, 0.0, 0.0, 1.0, 0.0, 1.0, 1.0, 0.0, 0.0, 1.0, 0.0, 1.0, 1.0, 0.0, 0.0, 0.9201, 0.0, 0.9196, 0.9196, 0.8566, 0.5368, 0.8197, 0.08998, 0.9338, 0.2903, 0.9201, 0.9201, 0.0, 0.0, 0.0, 0.0, 0.6751, 0.0, 0.7675, 0.155, 0.8259, 0.3207, 0.5555, 0.2592, 0.4877, 0.3819, 0.4872, 0.383, 0.4768, 0.3759, 0.4658, 0.3697, 0.3989, 0.2824, 0.4447, 0.25, 0.5, 0.25, 0.5623, 0.25, 0.0, 0.0, 1.0, 0.0, 1.0, 1.0, 0.5663, 0.125, 0.5661, 0.1633, 0.5662, 0.1931, 0.5664, 0.2169, 0.5623, 0.25, 0.5, 0.25, 0.5, 0.1878, 0.5278, 0.1541, 0.5483, 0.125, 1.0, 0.4349, 1.0, 1.0, 0.0, 0.0, 0.0, 0.0, 0.9196, 0.0, 0.5, 0.1878, 0.5, 0.25, 0.4447, 0.25, 0.4646, 0.2191, 0.5483, 0.125, 0.5605, 0.105, 0.5663, 0.125, 0.0, 0.0, 0.4781, 0.0, 0.5406, 0.1255, 0.5234, 0.5234, 0.0, 0.0, 0.0, 0.0, 0.0, 0.0, 1.0, 0.0, 1.0, 0.5234, 0.8631, 0.0, 0.0, 0.0, 0.6737, 0.0, 0.4641, 0.325, 0.5219, 0.0, 0.0, 0.0, 1.0, 0.0, 1.0, 1.0, 0.1739, 0.1739, 0.5419, 0.1739, 0.4593, 0.4593, 0.5761, 0.3297, 0.2403, 0.0, 1.0, 0.0, 1.0, 0.6075, 0.6709, 0.3896, 0.4896, 0.3257, 0.6075, 0.6075, 0.0, 0.0, 0.09237, 0.0, 0.09237, 0.09237, 0.0, 0.0, 0.1369, 0.0, 0.2403, 0.2403, 0.212, 0.0, 1.0, 0.0, 1.0, 1.0, 0.212, 0.212, 0.3528, 0.1218, 0.4487, 0.07974, 1.0, 0.07954, 1.0, 1.0, 0.5275, 0.1539, 0.5, 0.1872, 0.5, 0.125, 0.5479, 0.125, 0.5, 0.9556, 0.5123, 0.9608, 0.5457, 1.0, 0.5, 1.0, 0.1425, 0.75, 0.125, 0.75, 0.125, 0.625, 0.1323, 0.625, 0.1338, 0.6397, 0.138, 0.6892, 0.1323, 0.625, 0.125, 0.625, 0.125, 0.5, 0.137, 0.5, 0.1359, 0.5128, 0.1352, 0.5359, 0.134, 0.5713, 0.4175, 0.941, 0.4246, 0.9333, 0.4619, 0.923, 0.5, 0.9556, 0.5, 1.0, 0.375, 1.0, 0.375, 0.9825, 0.375, 0.25, 0.4441, 0.25, 0.4183, 0.2679, 0.3987, 0.2821, 0.375, 0.262, 0.375, 0.25, 0.375, 0.125, 0.5, 0.125, 0.5, 0.1872, 0.4643, 0.2188, 0.463, 0.2208, 0.4441, 0.25, 0.375, 0.0, 0.5, 0.0, 0.5, 0.125, 0.375, 0.125, 0.5, 0.125, 0.5, 0.0, 0.5457, 0.0, 0.5603, 0.1045, 0.5479, 0.125, 0.9045, 0.1937, 1.0, 0.3263, 1.0, 1.0, 0.0, 0.0, 0.9205, 0.0, 0.1739, 0.0, 0.4593, 0.0, 0.469, 0.006097, 0.6769, 0.01506, 0.8057, 0.09664])
me_msh_rock_all_cell_021.materials.append(mat_material_001)
me_msh_rock_all_cell_021.update()
me_msh_rock_all_cell_022 = bpy.data.meshes.new('msh_rock_all_cell.022')
me_msh_rock_all_cell_022.from_pydata([(0.4195, 0.1349, 0.4106), (-0.4974, 0.03857, -0.4064), (-0.5686, 0.1235, -0.4326), (0.5445, 0.1349, -0.3165), (0.4002, -0.1649, 0.3589), (-0.3412, -0.07204, 0.742), (-0.5078, 0.1349, 0.8284), (-0.1745, -0.2856, 0.5595), (-0.2674, -0.1649, 0.6868), (-0.545, 0.1349, 0.1652), (0.658, -0.0448, -0.3793), (0.5625, 0.02527, -0.5826), (0.5423, -0.1649, 0.0267), (0.2427, -0.255, 0.3753), (0.3947, -0.2489, 0.3246), (0.3435, 0.1349, -0.5951), (0.4767, 0.1349, -0.618), (-0.5448, 0.1349, -0.442), (-0.5688, 0.1349, -0.4378), (-0.5689, 0.1349, -0.2677), (-0.3412, -0.07204, 0.742), (-0.2674, -0.1649, 0.6868), (0.658, -0.0448, -0.3793), (0.5423, -0.1649, 0.0267), (-0.1745, -0.2856, 0.5595), (0.2427, -0.255, 0.3753), (0.3947, -0.2489, 0.3246), (0.3435, 0.1349, -0.5951), (0.4767, 0.1349, -0.618), (0.5625, 0.02527, -0.5826), (-0.5448, 0.1349, -0.442), (-0.5688, 0.1349, -0.4378), (-0.545, 0.1349, 0.1652), (-0.5689, 0.1349, -0.2677), (-0.5078, 0.1349, 0.8284), (0.3708, -0.6149, 0.1752), (-0.4961, 0.03676, -0.4064), (0.4733, -0.7987, -0.4213), (0.7338, -0.1649, -0.4213), (0.2396, -0.2569, 0.3756), (-0.1742, -0.2875, 0.558), (-0.3099, -1.08, -0.4213), (-0.3147, -1.076, -0.4364), (-0.2138, -0.7987, 0.09961), (-0.1772, -0.4953, 0.4189), (-0.1673, -0.7066, 0.3242), (0.6522, -0.1057, -0.5974), (0.5644, 0.02254, -0.5828), (0.4168, -0.768, -0.5581), (0.4513, -0.7085, -0.5639), (0.6603, -0.1649, -0.5987), (0.5458, -0.1649, 0.01836), (0.3946, -0.2508, 0.3238), (0.6595, -0.04728, -0.3802), (-0.3099, -1.08, -0.4213), (-0.2138, -0.7987, 0.09961), (-0.1742, -0.2875, 0.558), (-0.1772, -0.4953, 0.4189), (-0.1673, -0.7066, 0.3242), (0.2396, -0.2569, 0.3756), (-0.3147, -1.076, -0.4364), (0.4168, -0.768, -0.5581), (0.4513, -0.7085, -0.5639), (0.6522, -0.1057, -0.5974), (0.6603, -0.1649, -0.5987), (0.3946, -0.2508, 0.3238), (0.5458, -0.1649, 0.01836), (0.6595, -0.04728, -0.3802), (0.5644, 0.02254, -0.5828)], [], [(17, 18, 19, 9, 34, 0, 3, 28, 15), (16, 29, 1, 27), (27, 1, 30), (2, 33, 31), (1, 32, 33, 2), (30, 1, 2, 31), (25, 24, 1, 29, 10, 23, 26), (12, 4, 14), (14, 4, 21, 7, 13), (21, 4, 0, 34, 20), (28, 3, 22, 11), (22, 3, 0, 4, 12), (6, 32, 1, 24, 8, 5), (59, 36, 56), (36, 60, 41, 55, 58, 57, 56), (68, 36, 59, 65, 51, 67), (52, 35, 37, 38, 66), (44, 45, 35, 52, 39, 40), (61, 37, 54, 42), (43, 54, 37, 35, 45), (64, 38, 37, 61, 62), (38, 64, 63, 47, 53), (66, 38, 53), (48, 60, 36, 68, 46, 50, 49)])
_k = set([(5, 6), (5, 8), (6, 32), (7, 13), (7, 21), (8, 24), (9, 19), (9, 34), (10, 23), (10, 29), (11, 22), (11, 28), (12, 14), (12, 22), (13, 14), (15, 17), (15, 28), (16, 27), (16, 29), (17, 18), (18, 19), (20, 21), (20, 34), (23, 26), (24, 25), (25, 26), (27, 30), (30, 31), (31, 33), (32, 33), (39, 40), (39, 52), (40, 44), (41, 55), (41, 60), (42, 54), (42, 61), (43, 45), (43, 54), (44, 45), (46, 50), (46, 68), (47, 53), (47, 63), (48, 49), (48, 60), (49, 50), (51, 65), (51, 67), (52, 66), (53, 66), (55, 58), (56, 57), (56, 59), (57, 58), (59, 65), (61, 62), (62, 64), (63, 64), (67, 68)])
me_msh_rock_all_cell_022.attributes.new('sharp_edge', 'BOOLEAN', 'EDGE').data.foreach_set('value', [ (min(e.vertices), max(e.vertices)) in _k for e in me_msh_rock_all_cell_022.edges])
_uv = me_msh_rock_all_cell_022.uv_layers.new(name='UVMap')
_uv.uv.foreach_set('vector', [0.4893, 0.3894, 0.4898, 0.3869, 0.5057, 0.3862, 0.5525, 0.3893, 0.625, 0.3942, 0.625, 0.5, 0.5, 0.5, 0.4622, 0.5, 0.4674, 0.4849, 0.7602, 0.09372, 0.8271, 0.8271, 0.0, 0.0, 0.6562, 0.0, 0.6562, 0.6562, 0.0, 0.0, 0.6587, 0.0, 1.0, 0.0, 1.0, 0.1839, 0.8147, 0.0, 1.0, 0.0, 1.0, 0.6565, 0.1839, 0.1839, 0.0, 0.0, 1.0, 0.3413, 1.0, 1.0, 0.0, 0.0, 0.1853, 0.0, 0.5777, 0.575, 0.7097, 0.7097, 0.0, 0.0, 0.8271, 0.0, 0.9016, 0.1393, 0.8114, 0.3851, 0.6963, 0.5589, 0.5718, 0.625, 0.625, 0.625, 0.625, 0.6483, 0.625, 0.6483, 0.625, 0.625, 0.7021, 0.625, 0.6903, 0.6534, 0.642, 0.6497, 0.7021, 0.625, 0.625, 0.625, 0.625, 0.5, 0.7308, 0.5, 0.7114, 0.5859, 0.4622, 0.5, 0.5, 0.5, 0.5, 0.5749, 0.4721, 0.5476, 0.5, 0.5749, 0.5, 0.5, 0.625, 0.5, 0.625, 0.625, 0.5718, 0.625, 0.3398, 0.08296, 0.3435, 0.0, 1.0, 0.0, 1.0, 0.7097, 0.6275, 0.565, 0.8596, 0.4262, 0.4253, 0.0, 1.0, 0.0, 1.0, 0.7089, 0.0, 0.0, 0.8555, 0.0, 0.8656, 0.01102, 0.8919, 0.385, 0.9261, 0.5468, 0.8056, 0.6116, 0.7089, 0.7089, 0.1712, 0.0, 1.0, 0.0, 1.0, 0.5747, 0.8624, 0.5582, 0.566, 0.38, 0.2357, 0.1388, 0.625, 0.6489, 0.625, 0.75, 0.5, 0.75, 0.5, 0.625, 0.5704, 0.625, 0.6887, 0.7034, 0.6874, 0.75, 0.625, 0.75, 0.625, 0.6489, 0.6424, 0.6502, 0.6902, 0.6538, 0.4791, 0.75, 0.5, 0.75, 0.5, 0.8347, 0.4983, 0.8349, 0.587, 0.8192, 0.5, 0.8347, 0.5, 0.75, 0.625, 0.75, 0.625, 0.8124, 0.4779, 0.625, 0.5, 0.625, 0.5, 0.75, 0.4791, 0.75, 0.4795, 0.7365, 0.5, 0.625, 0.4779, 0.625, 0.4766, 0.6039, 0.4722, 0.5488, 0.5, 0.576, 0.5704, 0.625, 0.5, 0.625, 0.5, 0.576, 0.6137, 0.3435, 0.8555, 0.8555, 0.0, 0.0, 0.8288, 0.0, 0.9791, 0.09792, 0.1438, 0.1153, 0.5674, 0.3111])
me_msh_rock_all_cell_022.materials.append(mat_material_001)
me_msh_rock_all_cell_022.update()
me_cube_001 = bpy.data.meshes.new('Cube.001')
me_cube_001.from_pydata([(-1.114, -0.45, -1.032), (-0.7255, -0.45, 0.5954), (-1.351, 0.2997, -1.153), (-0.8778, 0.2997, 0.8306), (0.8178, -0.45, -0.8178), (1.053, -0.45, 0.5965), (1.003, 0.2997, -0.8918), (1.102, 0.2997, 0.8319), (-1.297, 0.0, -1.216), (-1.002, -0.6338, 0.0), (-0.9092, 0.0, 0.7792), (-1.214, 0.2997, 0.1049), (-0.04215, 0.2997, -1.597), (0.006371, 0.2997, 1.326), (1.227, 0.2997, 0.1049), (1.002, 0.0, -1.002), (1.083, 0.0, 0.7803), (1.156, -0.6338, 0.0), (-0.03981, -0.6338, -1.397), (-0.02469, -0.6338, 0.8952), (0.0, 0.0, 1.312), (-0.03981, -9.313e-10, -1.811), (0.0, -1.049, 0.0), (1.416, 0.0, 0.0), (0.006371, 0.2997, 0.1049), (-1.416, 0.0, 0.0)], [], [(25, 10, 3, 11), (24, 13, 7, 14), (23, 16, 5, 17), (22, 19, 1, 9), (21, 15, 4, 18), (20, 10, 1, 19), (16, 20, 19, 5), (7, 13, 20, 16), (13, 3, 10, 20), (8, 21, 18, 0), (2, 12, 21, 8), (12, 6, 15, 21), (18, 22, 9, 0), (4, 17, 22, 18), (17, 5, 19, 22), (15, 23, 17, 4), (6, 14, 23, 15), (14, 7, 16, 23), (12, 24, 14, 6), (2, 11, 24, 12), (11, 3, 13, 24), (8, 25, 11, 2), (0, 9, 25, 8), (9, 1, 10, 25)])
_uv = me_cube_001.uv_layers.new(name='UVMap')
_uv.uv.foreach_set('vector', [0.5, 0.125, 0.625, 0.125, 0.625, 0.25, 0.5, 0.25, 0.5, 0.375, 0.625, 0.375, 0.625, 0.5, 0.5, 0.5, 0.5, 0.625, 0.625, 0.625, 0.625, 0.75, 0.5, 0.75, 0.5, 0.875, 0.625, 0.875, 0.625, 1.0, 0.5, 1.0, 0.25, 0.625, 0.375, 0.625, 0.375, 0.75, 0.25, 0.75, 0.75, 0.625, 0.875, 0.625, 0.875, 0.75, 0.75, 0.75, 0.625, 0.625, 0.75, 0.625, 0.75, 0.75, 0.625, 0.75, 0.625, 0.5, 0.75, 0.5, 0.75, 0.625, 0.625, 0.625, 0.75, 0.5, 0.875, 0.5, 0.875, 0.625, 0.75, 0.625, 0.125, 0.625, 0.25, 0.625, 0.25, 0.75, 0.125, 0.75, 0.125, 0.5, 0.25, 0.5, 0.25, 0.625, 0.125, 0.625, 0.25, 0.5, 0.375, 0.5, 0.375, 0.625, 0.25, 0.625, 0.375, 0.875, 0.5, 0.875, 0.5, 1.0, 0.375, 1.0, 0.375, 0.75, 0.5, 0.75, 0.5, 0.875, 0.375, 0.875, 0.5, 0.75, 0.625, 0.75, 0.625, 0.875, 0.5, 0.875, 0.375, 0.625, 0.5, 0.625, 0.5, 0.75, 0.375, 0.75, 0.375, 0.5, 0.5, 0.5, 0.5, 0.625, 0.375, 0.625, 0.5, 0.5, 0.625, 0.5, 0.625, 0.625, 0.5, 0.625, 0.375, 0.375, 0.5, 0.375, 0.5, 0.5, 0.375, 0.5, 0.375, 0.25, 0.5, 0.25, 0.5, 0.375, 0.375, 0.375, 0.5, 0.25, 0.625, 0.25, 0.625, 0.375, 0.5, 0.375, 0.375, 0.125, 0.5, 0.125, 0.5, 0.25, 0.375, 0.25, 0.375, 0.0, 0.5, 0.0, 0.5, 0.125, 0.375, 0.125, 0.5, 0.0, 0.625, 0.0, 0.625, 0.125, 0.5, 0.125])
me_cube_001.materials.append(mat_material_001)
me_cube_001.update()

# ---- objects
ob_msh_rock_all_cell = bpy.data.objects.new('msh_rock_all_cell', me_msh_rock_all_cell_027)
ob_msh_rock_all_cell_001 = bpy.data.objects.new('msh_rock_all_cell.001', me_msh_rock_all_cell_028)
ob_msh_rock_all_cell_002 = bpy.data.objects.new('msh_rock_all_cell.002', me_msh_rock_all_cell_017)
ob_msh_rock_all_cell_003 = bpy.data.objects.new('msh_rock_all_cell.003', me_msh_rock_all_cell_018)
ob_msh_rock_all_cell_006 = bpy.data.objects.new('msh_rock_all_cell.006', me_msh_rock_all_cell_021)
ob_msh_rock_all_cell_007 = bpy.data.objects.new('msh_rock_all_cell.007', me_msh_rock_all_cell_022)
ob_msh_rock_all = bpy.data.objects.new('msh_rock_all', me_cube_001)

# ---- transforms, parenting, visibility, modifiers, constraints
ob_msh_rock_all_cell.location = (-0.2719, -0.2967, -1.271)
ob_msh_rock_all_cell_001.location = (-0.334, 0.2525, 0.5364)
ob_msh_rock_all_cell_002.location = (0.3325, -0.1795, -0.4764)
ob_msh_rock_all_cell_003.location = (-0.03605, -0.2518, 0.5057)
ob_msh_rock_all_cell_006.location = (-0.7419, 0.125, 0.01454)
ob_msh_rock_all_cell_007.location = (0.6826, 0.1649, 0.4213)
ob_msh_rock_all.location = (0.0, 0.0, 0.0)

# ---- collection membership
scene.collection.objects.link(ob_msh_rock_all_cell)
scene.collection.objects.link(ob_msh_rock_all_cell_001)
scene.collection.objects.link(ob_msh_rock_all_cell_002)
scene.collection.objects.link(ob_msh_rock_all_cell_003)
scene.collection.objects.link(ob_msh_rock_all_cell_006)
scene.collection.objects.link(ob_msh_rock_all_cell_007)
col_collection.objects.link(ob_msh_rock_all)

# ---- scene / render settings (as saved in the file)
scene.frame_start = 1; scene.frame_end = 250; scene.frame_set(1)
scene.render.engine = 'BLENDER_EEVEE_NEXT'
scene.cycles.sampling_pattern = 'TABULATED_SOBOL'
scene.view_settings.view_transform = 'Filmic'
bpy.context.view_layer.update()

# ---- added for rendering (the .blend has no active camera and no usable light): camera, sun
cam_auto = bpy.data.cameras.new('AutoCamera')
cam_auto.lens = 50.0
cam_auto.sensor_width = 36.0
cam_auto.clip_end = 1000.0
ob_auto_camera = bpy.data.objects.new('AutoCamera', cam_auto)
scene.collection.objects.link(ob_auto_camera)
ob_auto_camera.location = (4.10493, -5.30038, 3.04103)
ob_auto_camera.rotation_euler = (1.09748, -7.21219e-08, 0.694738)
scene.camera = ob_auto_camera
light_auto_sun = bpy.data.lights.new('AutoSun', 'SUN')
light_auto_sun.energy = 3.0
light_auto_sun.angle = 0.0523599
ob_auto_sun = bpy.data.objects.new('AutoSun', light_auto_sun)
scene.collection.objects.link(ob_auto_sun)
ob_auto_sun.rotation_euler = (0.872665, 0.174533, 0.523599)
bpy.context.view_layer.update()
